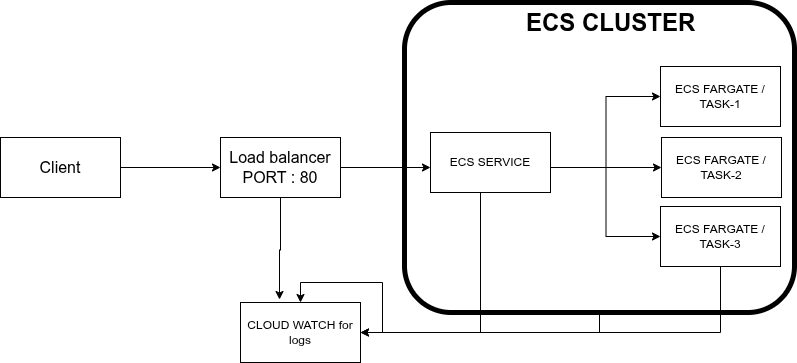

The diagram above was exported from draw.io. Its source (the exported page's mxGraphModel, read from the mxfile embedded in the PNG):
<mxGraphModel dx="872" dy="442" grid="0" gridSize="10" guides="1" tooltips="1" connect="1" arrows="1" fold="1" page="1" pageScale="1" pageWidth="827" pageHeight="1169" math="0" shadow="0">
  <root>
    <mxCell id="0" />
    <mxCell id="1" parent="0" />
    <mxCell id="3EUzE5IUSYmEle1GXwBa-5" edge="1" parent="1" source="3EUzE5IUSYmEle1GXwBa-1" style="edgeStyle=orthogonalEdgeStyle;rounded=0;orthogonalLoop=1;jettySize=auto;html=1;entryX=0;entryY=0.5;entryDx=0;entryDy=0;" target="3EUzE5IUSYmEle1GXwBa-2">
      <mxGeometry relative="1" as="geometry" />
    </mxCell>
    <mxCell id="3EUzE5IUSYmEle1GXwBa-1" parent="1" style="rounded=0;whiteSpace=wrap;html=1;" value="&lt;font size=&quot;3&quot;&gt;Client&lt;/font&gt;" vertex="1">
      <mxGeometry height="60" width="120" x="10" y="155" as="geometry" />
    </mxCell>
    <mxCell id="3EUzE5IUSYmEle1GXwBa-13" edge="1" parent="1" source="3EUzE5IUSYmEle1GXwBa-2" style="edgeStyle=orthogonalEdgeStyle;rounded=0;orthogonalLoop=1;jettySize=auto;html=1;entryX=0;entryY=0.5;entryDx=0;entryDy=0;">
      <mxGeometry relative="1" as="geometry">
        <mxPoint x="440" y="185" as="targetPoint" />
      </mxGeometry>
    </mxCell>
    <mxCell id="3EUzE5IUSYmEle1GXwBa-20" edge="1" parent="1" source="3EUzE5IUSYmEle1GXwBa-2" style="edgeStyle=orthogonalEdgeStyle;rounded=0;orthogonalLoop=1;jettySize=auto;html=1;entryX=0.325;entryY=-0.05;entryDx=0;entryDy=0;entryPerimeter=0;" target="3EUzE5IUSYmEle1GXwBa-19">
      <mxGeometry relative="1" as="geometry">
        <mxPoint x="290" y="310" as="targetPoint" />
      </mxGeometry>
    </mxCell>
    <mxCell id="3EUzE5IUSYmEle1GXwBa-2" parent="1" style="rounded=0;whiteSpace=wrap;html=1;" value="&lt;font size=&quot;3&quot;&gt;Load balancer&lt;br&gt;PORT : 80&lt;/font&gt;" vertex="1">
      <mxGeometry height="60" width="120" x="230" y="155" as="geometry" />
    </mxCell>
    <mxCell id="3EUzE5IUSYmEle1GXwBa-14" edge="1" parent="1" style="edgeStyle=orthogonalEdgeStyle;rounded=0;orthogonalLoop=1;jettySize=auto;html=1;entryX=0;entryY=0.5;entryDx=0;entryDy=0;" target="3EUzE5IUSYmEle1GXwBa-11">
      <mxGeometry relative="1" as="geometry">
        <mxPoint x="560" y="185" as="sourcePoint" />
      </mxGeometry>
    </mxCell>
    <mxCell id="3EUzE5IUSYmEle1GXwBa-16" edge="1" parent="1" style="edgeStyle=orthogonalEdgeStyle;rounded=0;orthogonalLoop=1;jettySize=auto;html=1;exitX=1;exitY=0.5;exitDx=0;exitDy=0;entryX=0;entryY=0.5;entryDx=0;entryDy=0;" target="3EUzE5IUSYmEle1GXwBa-12">
      <mxGeometry relative="1" as="geometry">
        <mxPoint x="560" y="185" as="sourcePoint" />
      </mxGeometry>
    </mxCell>
    <mxCell id="3EUzE5IUSYmEle1GXwBa-17" edge="1" parent="1" style="edgeStyle=orthogonalEdgeStyle;rounded=0;orthogonalLoop=1;jettySize=auto;html=1;entryX=0;entryY=0.5;entryDx=0;entryDy=0;" target="3EUzE5IUSYmEle1GXwBa-10">
      <mxGeometry relative="1" as="geometry">
        <mxPoint x="560" y="185" as="sourcePoint" />
      </mxGeometry>
    </mxCell>
    <mxCell id="3EUzE5IUSYmEle1GXwBa-21" edge="1" parent="1" source="3EUzE5IUSYmEle1GXwBa-8" style="edgeStyle=orthogonalEdgeStyle;rounded=0;orthogonalLoop=1;jettySize=auto;html=1;exitX=0.5;exitY=1;exitDx=0;exitDy=0;exitPerimeter=0;entryX=0.5;entryY=0;entryDx=0;entryDy=0;" target="3EUzE5IUSYmEle1GXwBa-19">
      <mxGeometry relative="1" as="geometry">
        <mxPoint x="290" y="260" as="targetPoint" />
      </mxGeometry>
    </mxCell>
    <mxCell id="3EUzE5IUSYmEle1GXwBa-8" parent="1" style="text;html=1;whiteSpace=wrap;overflow=hidden;rounded=1;points=[[0,0,0,0,0],[0,0.25,0,0,0],[0,0.5,0,0,0],[0,0.75,0,0,0],[0,1,0,0,0],[0.25,0,0,0,0],[0.25,1,0,0,0],[0.5,0,0,0,0],[0.5,1,0,0,0],[0.75,0,0,0,0],[0.75,1,0,0,0],[1,0,0,0,0],[1,0.25,0,0,0],[1,0.5,0,0,0],[1,0.75,0,0,0],[1,1,0,0,0]];fillColor=none;strokeColor=default;strokeWidth=5;" value="&lt;h1 style=&quot;margin-top: 0px;&quot;&gt;&amp;nbsp; &amp;nbsp; &amp;nbsp; &amp;nbsp; &amp;nbsp; &amp;nbsp; &amp;nbsp; &amp;nbsp; &amp;nbsp; ECS CLUSTER&lt;/h1&gt;" vertex="1">
      <mxGeometry height="310" width="390" x="414" y="20" as="geometry" />
    </mxCell>
    <mxCell id="3EUzE5IUSYmEle1GXwBa-10" parent="1" style="rounded=0;whiteSpace=wrap;html=1;" value="ECS FARGATE / TASK-1" vertex="1">
      <mxGeometry height="60" width="120" x="670" y="84" as="geometry" />
    </mxCell>
    <mxCell id="3EUzE5IUSYmEle1GXwBa-11" parent="1" style="rounded=0;whiteSpace=wrap;html=1;" value="ECS FARGATE / TASK-2" vertex="1">
      <mxGeometry height="60" width="120" x="671" y="155" as="geometry" />
    </mxCell>
    <mxCell id="3EUzE5IUSYmEle1GXwBa-26" edge="1" parent="1" source="3EUzE5IUSYmEle1GXwBa-12" style="edgeStyle=orthogonalEdgeStyle;rounded=0;orthogonalLoop=1;jettySize=auto;html=1;entryX=1;entryY=0.5;entryDx=0;entryDy=0;" target="3EUzE5IUSYmEle1GXwBa-19">
      <mxGeometry relative="1" as="geometry">
        <Array as="points">
          <mxPoint x="730" y="350" />
        </Array>
      </mxGeometry>
    </mxCell>
    <mxCell id="3EUzE5IUSYmEle1GXwBa-12" parent="1" style="rounded=0;whiteSpace=wrap;html=1;" value="ECS FARGATE / TASK-3" vertex="1">
      <mxGeometry height="60" width="120" x="670" y="224" as="geometry" />
    </mxCell>
    <mxCell id="3EUzE5IUSYmEle1GXwBa-19" parent="1" style="rounded=0;whiteSpace=wrap;html=1;" value="CLOUD WATCH for logs" vertex="1">
      <mxGeometry height="60" width="120" x="250" y="320" as="geometry" />
    </mxCell>
    <mxCell id="3EUzE5IUSYmEle1GXwBa-23" edge="1" parent="1" source="3EUzE5IUSYmEle1GXwBa-22" style="edgeStyle=orthogonalEdgeStyle;rounded=0;orthogonalLoop=1;jettySize=auto;html=1;entryX=1;entryY=0.5;entryDx=0;entryDy=0;" target="3EUzE5IUSYmEle1GXwBa-19">
      <mxGeometry relative="1" as="geometry">
        <Array as="points">
          <mxPoint x="490" y="350" />
        </Array>
      </mxGeometry>
    </mxCell>
    <mxCell id="3EUzE5IUSYmEle1GXwBa-22" parent="1" style="rounded=0;whiteSpace=wrap;html=1;" value="ECS SERVICE" vertex="1">
      <mxGeometry height="60" width="120" x="440" y="150" as="geometry" />
    </mxCell>
  </root>
</mxGraphModel>